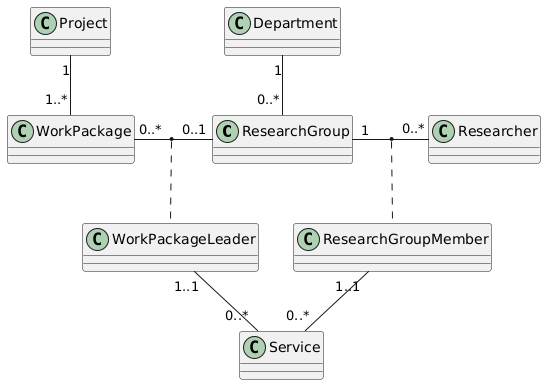

The diagram above was rendered by PlantUML. Its source (embedded in the PNG):
@startuml
class ResearchGroup{}

class Department{}

class Researcher{}

class Project{}

class WorkPackage{}

class WorkPackageLeader{}

class Service{}


Department "1" -- "0..*" ResearchGroup
ResearchGroup "1" - "0..*" Researcher
(ResearchGroup,Researcher) .. ResearchGroupMember 
Project "1" -- "1..*" WorkPackage
WorkPackage "0..*" - "0..1" ResearchGroup 
(WorkPackage,ResearchGroup) .. WorkPackageLeader
ResearchGroupMember "1..1" -- "0..*" Service 
WorkPackageLeader "1..1" -- "0..*" Service
@enduml